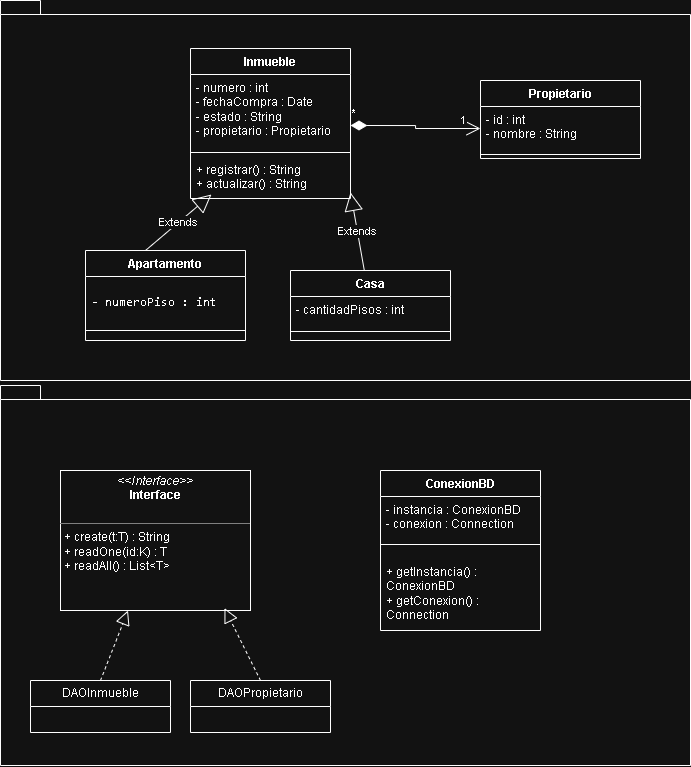

The diagram above was exported from draw.io. Its source (the exported page's mxGraphModel, read from the mxfile embedded in the PNG):
<mxGraphModel dx="1012" dy="1730" grid="1" gridSize="10" guides="1" tooltips="1" connect="1" arrows="1" fold="1" page="1" pageScale="1" pageWidth="827" pageHeight="1169" math="0" shadow="0">
  <root>
    <mxCell id="WIyWlLk6GJQsqaUBKTNV-0" />
    <mxCell id="WIyWlLk6GJQsqaUBKTNV-1" parent="WIyWlLk6GJQsqaUBKTNV-0" />
    <mxCell id="9s3RQPxpjOdnzzjF25di-0" parent="WIyWlLk6GJQsqaUBKTNV-1" style="shape=folder;fontStyle=1;spacingTop=10;tabWidth=40;tabHeight=14;tabPosition=left;html=1;whiteSpace=wrap;" value="" vertex="1">
      <mxGeometry height="380" width="690" x="130" y="-180" as="geometry" />
    </mxCell>
    <mxCell id="9s3RQPxpjOdnzzjF25di-19" parent="WIyWlLk6GJQsqaUBKTNV-1" style="shape=folder;fontStyle=1;spacingTop=10;tabWidth=40;tabHeight=14;tabPosition=left;html=1;whiteSpace=wrap;" value="" vertex="1">
      <mxGeometry height="380" width="690" x="130" y="205" as="geometry" />
    </mxCell>
    <mxCell id="9s3RQPxpjOdnzzjF25di-25" parent="WIyWlLk6GJQsqaUBKTNV-1" style="swimlane;fontStyle=1;align=center;verticalAlign=top;childLayout=stackLayout;horizontal=1;startSize=26;horizontalStack=0;resizeParent=1;resizeParentMax=0;resizeLast=0;collapsible=1;marginBottom=0;whiteSpace=wrap;html=1;" value="ConexionBD" vertex="1">
      <mxGeometry height="160" width="160" x="510" y="290" as="geometry" />
    </mxCell>
    <mxCell id="9s3RQPxpjOdnzzjF25di-26" parent="9s3RQPxpjOdnzzjF25di-25" style="text;strokeColor=none;fillColor=none;align=left;verticalAlign=top;spacingLeft=4;spacingRight=4;overflow=hidden;rotatable=0;points=[[0,0.5],[1,0.5]];portConstraint=eastwest;whiteSpace=wrap;html=1;" value="- instancia : ConexionBD&lt;br&gt;- conexion : Connection" vertex="1">
      <mxGeometry height="34" width="160" y="26" as="geometry" />
    </mxCell>
    <mxCell id="9s3RQPxpjOdnzzjF25di-27" parent="9s3RQPxpjOdnzzjF25di-25" style="line;strokeWidth=1;fillColor=none;align=left;verticalAlign=middle;spacingTop=-1;spacingLeft=3;spacingRight=3;rotatable=0;labelPosition=right;points=[];portConstraint=eastwest;strokeColor=inherit;" value="" vertex="1">
      <mxGeometry height="28" width="160" y="60" as="geometry" />
    </mxCell>
    <mxCell id="9s3RQPxpjOdnzzjF25di-28" parent="9s3RQPxpjOdnzzjF25di-25" style="text;strokeColor=none;fillColor=none;align=left;verticalAlign=top;spacingLeft=4;spacingRight=4;overflow=hidden;rotatable=0;points=[[0,0.5],[1,0.5]];portConstraint=eastwest;whiteSpace=wrap;html=1;" value="+ getInstancia() : ConexionBD&lt;br&gt;+ getConexion() : Connection" vertex="1">
      <mxGeometry height="72" width="160" y="88" as="geometry" />
    </mxCell>
    <mxCell id="9s3RQPxpjOdnzzjF25di-29" parent="WIyWlLk6GJQsqaUBKTNV-1" style="swimlane;fontStyle=1;align=center;verticalAlign=top;childLayout=stackLayout;horizontal=1;startSize=26;horizontalStack=0;resizeParent=1;resizeParentMax=0;resizeLast=0;collapsible=1;marginBottom=0;whiteSpace=wrap;html=1;" value="Casa" vertex="1">
      <mxGeometry height="70" width="160" x="420" y="90" as="geometry" />
    </mxCell>
    <mxCell id="9s3RQPxpjOdnzzjF25di-30" parent="9s3RQPxpjOdnzzjF25di-29" style="text;strokeColor=none;fillColor=none;align=left;verticalAlign=top;spacingLeft=4;spacingRight=4;overflow=hidden;rotatable=0;points=[[0,0.5],[1,0.5]];portConstraint=eastwest;whiteSpace=wrap;html=1;" value="- cantidadPisos : int" vertex="1">
      <mxGeometry height="26" width="160" y="26" as="geometry" />
    </mxCell>
    <mxCell id="9s3RQPxpjOdnzzjF25di-31" parent="9s3RQPxpjOdnzzjF25di-29" style="line;strokeWidth=1;fillColor=none;align=left;verticalAlign=middle;spacingTop=-1;spacingLeft=3;spacingRight=3;rotatable=0;labelPosition=right;points=[];portConstraint=eastwest;strokeColor=inherit;" value="" vertex="1">
      <mxGeometry height="18" width="160" y="52" as="geometry" />
    </mxCell>
    <mxCell id="9s3RQPxpjOdnzzjF25di-33" parent="WIyWlLk6GJQsqaUBKTNV-1" style="swimlane;fontStyle=1;align=center;verticalAlign=top;childLayout=stackLayout;horizontal=1;startSize=26;horizontalStack=0;resizeParent=1;resizeParentMax=0;resizeLast=0;collapsible=1;marginBottom=0;whiteSpace=wrap;html=1;" value="Apartamento" vertex="1">
      <mxGeometry height="90" width="160" x="215" y="70" as="geometry" />
    </mxCell>
    <mxCell id="9s3RQPxpjOdnzzjF25di-48" edge="1" parent="9s3RQPxpjOdnzzjF25di-33" style="endArrow=block;endSize=16;endFill=0;html=1;rounded=0;entryX=0.131;entryY=0.905;entryDx=0;entryDy=0;entryPerimeter=0;" target="9s3RQPxpjOdnzzjF25di-44" value="Extends">
      <mxGeometry relative="1" width="160" as="geometry">
        <mxPoint x="60" as="sourcePoint" />
        <mxPoint x="220" as="targetPoint" />
      </mxGeometry>
    </mxCell>
    <mxCell id="9s3RQPxpjOdnzzjF25di-34" parent="9s3RQPxpjOdnzzjF25di-33" style="text;strokeColor=none;fillColor=none;align=left;verticalAlign=top;spacingLeft=4;spacingRight=4;overflow=hidden;rotatable=0;points=[[0,0.5],[1,0.5]];portConstraint=eastwest;whiteSpace=wrap;html=1;" value="&lt;pre class=&quot;overflow-visible! px-0!&quot; data-start=&quot;1016&quot; data-end=&quot;1080&quot;&gt;&lt;div class=&quot;relative w-full mt-4 mb-1&quot;&gt;&lt;div class=&quot;&quot;&gt;&lt;div class=&quot;relative&quot;&gt;&lt;div class=&quot;h-full min-h-0 min-w-0&quot;&gt;&lt;div class=&quot;h-full min-h-0 min-w-0&quot;&gt;&lt;div class=&quot;border border-token-border-light border-radius-3xl corner-superellipse/1.1 rounded-3xl&quot;&gt;&lt;div class=&quot;h-full w-full border-radius-3xl bg-token-bg-elevated-secondary corner-superellipse/1.1 overflow-clip rounded-3xl lxnfua_clipPathFallback&quot;&gt;&lt;div class=&quot;relative&quot;&gt;&lt;div class=&quot;pe-11 pt-3&quot;&gt;&lt;div class=&quot;relative z-0 flex max-w-full&quot;&gt;&lt;div id=&quot;code-block-viewer&quot; dir=&quot;ltr&quot; class=&quot;q9tKkq_viewer cm-editor z-10 light:cm-light dark:cm-light flex h-full w-full flex-col items-stretch ͼk ͼy&quot;&gt;&lt;div class=&quot;cm-scroller&quot;&gt;&lt;div class=&quot;cm-content q9tKkq_readonly&quot;&gt;- numeroPiso : int&lt;/div&gt;&lt;/div&gt;&lt;/div&gt;&lt;/div&gt;&lt;/div&gt;&lt;/div&gt;&lt;/div&gt;&lt;/div&gt;&lt;/div&gt;&lt;/div&gt;&lt;div class=&quot;&quot;&gt;&lt;div class=&quot;&quot;&gt;&lt;/div&gt;&lt;/div&gt;&lt;/div&gt;&lt;/div&gt;&lt;/div&gt;&lt;/pre&gt;&lt;br/&gt;&lt;h3 data-start=&quot;1082&quot; data-end=&quot;1115&quot; data-section-id=&quot;1ljnhlq&quot;&gt;&lt;/h3&gt;" vertex="1">
      <mxGeometry height="44" width="160" y="26" as="geometry" />
    </mxCell>
    <mxCell id="9s3RQPxpjOdnzzjF25di-35" parent="9s3RQPxpjOdnzzjF25di-33" style="line;strokeWidth=1;fillColor=none;align=left;verticalAlign=middle;spacingTop=-1;spacingLeft=3;spacingRight=3;rotatable=0;labelPosition=right;points=[];portConstraint=eastwest;strokeColor=inherit;" value="" vertex="1">
      <mxGeometry height="20" width="160" y="70" as="geometry" />
    </mxCell>
    <mxCell id="9s3RQPxpjOdnzzjF25di-37" parent="WIyWlLk6GJQsqaUBKTNV-1" style="swimlane;fontStyle=1;align=center;verticalAlign=top;childLayout=stackLayout;horizontal=1;startSize=26;horizontalStack=0;resizeParent=1;resizeParentMax=0;resizeLast=0;collapsible=1;marginBottom=0;whiteSpace=wrap;html=1;" value="Propietario" vertex="1">
      <mxGeometry height="78" width="160" x="610" y="-100" as="geometry" />
    </mxCell>
    <mxCell id="9s3RQPxpjOdnzzjF25di-38" parent="9s3RQPxpjOdnzzjF25di-37" style="text;strokeColor=none;fillColor=none;align=left;verticalAlign=top;spacingLeft=4;spacingRight=4;overflow=hidden;rotatable=0;points=[[0,0.5],[1,0.5]];portConstraint=eastwest;whiteSpace=wrap;html=1;" value="- id : int&lt;br&gt;- nombre : String" vertex="1">
      <mxGeometry height="44" width="160" y="26" as="geometry" />
    </mxCell>
    <mxCell id="9s3RQPxpjOdnzzjF25di-39" parent="9s3RQPxpjOdnzzjF25di-37" style="line;strokeWidth=1;fillColor=none;align=left;verticalAlign=middle;spacingTop=-1;spacingLeft=3;spacingRight=3;rotatable=0;labelPosition=right;points=[];portConstraint=eastwest;strokeColor=inherit;" value="" vertex="1">
      <mxGeometry height="8" width="160" y="70" as="geometry" />
    </mxCell>
    <mxCell id="9s3RQPxpjOdnzzjF25di-41" parent="WIyWlLk6GJQsqaUBKTNV-1" style="swimlane;fontStyle=1;align=center;verticalAlign=top;childLayout=stackLayout;horizontal=1;startSize=26;horizontalStack=0;resizeParent=1;resizeParentMax=0;resizeLast=0;collapsible=1;marginBottom=0;whiteSpace=wrap;html=1;" value="Inmueble" vertex="1">
      <mxGeometry height="150" width="160" x="320" y="-132" as="geometry" />
    </mxCell>
    <mxCell id="9s3RQPxpjOdnzzjF25di-42" parent="9s3RQPxpjOdnzzjF25di-41" style="text;strokeColor=none;fillColor=none;align=left;verticalAlign=top;spacingLeft=4;spacingRight=4;overflow=hidden;rotatable=0;points=[[0,0.5],[1,0.5]];portConstraint=eastwest;whiteSpace=wrap;html=1;" value="- numero : int&lt;br&gt;- fechaCompra : Date&lt;br&gt;- estado : String&lt;br&gt;- propietario : Propietario" vertex="1">
      <mxGeometry height="74" width="160" y="26" as="geometry" />
    </mxCell>
    <mxCell id="9s3RQPxpjOdnzzjF25di-43" parent="9s3RQPxpjOdnzzjF25di-41" style="line;strokeWidth=1;fillColor=none;align=left;verticalAlign=middle;spacingTop=-1;spacingLeft=3;spacingRight=3;rotatable=0;labelPosition=right;points=[];portConstraint=eastwest;strokeColor=inherit;" value="" vertex="1">
      <mxGeometry height="8" width="160" y="100" as="geometry" />
    </mxCell>
    <mxCell id="9s3RQPxpjOdnzzjF25di-44" parent="9s3RQPxpjOdnzzjF25di-41" style="text;strokeColor=none;fillColor=none;align=left;verticalAlign=top;spacingLeft=4;spacingRight=4;overflow=hidden;rotatable=0;points=[[0,0.5],[1,0.5]];portConstraint=eastwest;whiteSpace=wrap;html=1;" value="+ registrar() : String&lt;br&gt;+ actualizar() : String" vertex="1">
      <mxGeometry height="42" width="160" y="108" as="geometry" />
    </mxCell>
    <mxCell id="9s3RQPxpjOdnzzjF25di-49" edge="1" parent="WIyWlLk6GJQsqaUBKTNV-1" source="9s3RQPxpjOdnzzjF25di-29" style="endArrow=block;endSize=16;endFill=0;html=1;rounded=0;entryX=1;entryY=0.857;entryDx=0;entryDy=0;entryPerimeter=0;" target="9s3RQPxpjOdnzzjF25di-44" value="Extends">
      <mxGeometry relative="1" width="160" as="geometry">
        <mxPoint x="330" as="sourcePoint" />
        <mxPoint x="490" as="targetPoint" />
      </mxGeometry>
    </mxCell>
    <mxCell id="9s3RQPxpjOdnzzjF25di-50" edge="1" parent="WIyWlLk6GJQsqaUBKTNV-1" source="9s3RQPxpjOdnzzjF25di-42" style="endArrow=open;html=1;endSize=12;startArrow=diamondThin;startSize=14;startFill=1;edgeStyle=orthogonalEdgeStyle;align=left;verticalAlign=bottom;rounded=0;exitX=1;exitY=0.689;exitDx=0;exitDy=0;exitPerimeter=0;entryX=0;entryY=0.5;entryDx=0;entryDy=0;" target="9s3RQPxpjOdnzzjF25di-38" value="*">
      <mxGeometry relative="1" x="-1" y="3" as="geometry">
        <mxPoint x="330" as="sourcePoint" />
        <mxPoint x="490" as="targetPoint" />
      </mxGeometry>
    </mxCell>
    <mxCell id="9s3RQPxpjOdnzzjF25di-52" connectable="0" parent="9s3RQPxpjOdnzzjF25di-50" style="edgeLabel;html=1;align=center;verticalAlign=middle;resizable=0;points=[];" value="1" vertex="1">
      <mxGeometry relative="1" x="0.7404" as="geometry">
        <mxPoint y="-9" as="offset" />
      </mxGeometry>
    </mxCell>
    <mxCell id="9s3RQPxpjOdnzzjF25di-53" parent="WIyWlLk6GJQsqaUBKTNV-1" style="verticalAlign=top;align=left;overflow=fill;html=1;whiteSpace=wrap;" value="&lt;p style=&quot;margin:0px;margin-top:4px;text-align:center;&quot;&gt;&lt;i&gt;&amp;lt;&amp;lt;Interface&amp;gt;&amp;gt;&lt;/i&gt;&lt;br&gt;&lt;b&gt;Interface&lt;/b&gt;&lt;/p&gt;&lt;p style=&quot;margin:0px;margin-left:4px;&quot;&gt;&lt;br&gt;&lt;/p&gt;&lt;hr size=&quot;1&quot; style=&quot;border-style:solid;&quot;&gt;&lt;p style=&quot;margin:0px;margin-left:4px;&quot;&gt;+ create(t:T) : String&lt;br&gt;+ readOne(id:K) : T&lt;br&gt;+ readAll() : List&amp;lt;T&amp;gt;&lt;/p&gt;" vertex="1">
      <mxGeometry height="140" width="190" x="190" y="290" as="geometry" />
    </mxCell>
    <mxCell id="9s3RQPxpjOdnzzjF25di-54" parent="WIyWlLk6GJQsqaUBKTNV-1" style="swimlane;fontStyle=0;childLayout=stackLayout;horizontal=1;startSize=26;fillColor=none;horizontalStack=0;resizeParent=1;resizeParentMax=0;resizeLast=0;collapsible=1;marginBottom=0;whiteSpace=wrap;html=1;" value="DAOPropietario" vertex="1">
      <mxGeometry height="52" width="140" x="320" y="500" as="geometry" />
    </mxCell>
    <mxCell id="9s3RQPxpjOdnzzjF25di-58" parent="WIyWlLk6GJQsqaUBKTNV-1" style="swimlane;fontStyle=0;childLayout=stackLayout;horizontal=1;startSize=26;fillColor=none;horizontalStack=0;resizeParent=1;resizeParentMax=0;resizeLast=0;collapsible=1;marginBottom=0;whiteSpace=wrap;html=1;" value="DAOInmueble" vertex="1">
      <mxGeometry height="52" width="140" x="160" y="500" as="geometry" />
    </mxCell>
    <mxCell id="9s3RQPxpjOdnzzjF25di-62" edge="1" parent="WIyWlLk6GJQsqaUBKTNV-1" source="9s3RQPxpjOdnzzjF25di-54" style="endArrow=block;dashed=1;endFill=0;endSize=12;html=1;rounded=0;exitX=0.5;exitY=0;exitDx=0;exitDy=0;entryX=0.863;entryY=0.983;entryDx=0;entryDy=0;entryPerimeter=0;" target="9s3RQPxpjOdnzzjF25di-53" value="">
      <mxGeometry relative="1" width="160" as="geometry">
        <mxPoint x="370" y="400" as="sourcePoint" />
        <mxPoint x="530" y="400" as="targetPoint" />
      </mxGeometry>
    </mxCell>
    <mxCell id="9s3RQPxpjOdnzzjF25di-65" edge="1" parent="WIyWlLk6GJQsqaUBKTNV-1" source="9s3RQPxpjOdnzzjF25di-58" style="endArrow=block;dashed=1;endFill=0;endSize=12;html=1;rounded=0;exitX=0.5;exitY=0;exitDx=0;exitDy=0;" target="9s3RQPxpjOdnzzjF25di-53" value="">
      <mxGeometry relative="1" width="160" as="geometry">
        <mxPoint x="370" y="400" as="sourcePoint" />
        <mxPoint x="530" y="400" as="targetPoint" />
      </mxGeometry>
    </mxCell>
  </root>
</mxGraphModel>